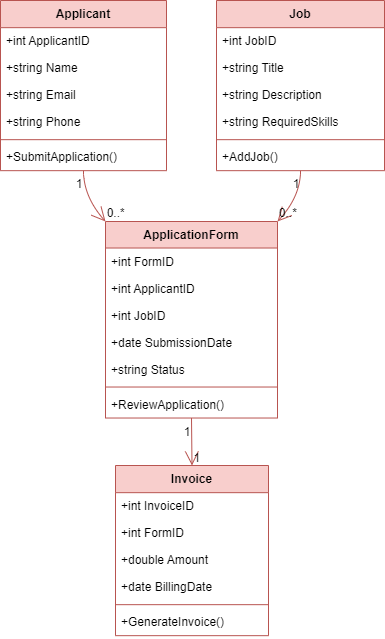

The diagram above was exported from draw.io. Its source (the exported page's mxGraphModel, read from the mxfile embedded in the PNG):
<mxGraphModel dx="1059" dy="605" grid="1" gridSize="10" guides="1" tooltips="1" connect="1" arrows="1" fold="1" page="1" pageScale="1" pageWidth="850" pageHeight="1100" math="0" shadow="0">
  <root>
    <mxCell id="0" />
    <mxCell id="1" parent="0" />
    <mxCell id="l0F9-YEEMbQ4U_BEGOd4-1" value="Applicant" style="swimlane;fontStyle=1;align=center;verticalAlign=top;childLayout=stackLayout;horizontal=1;startSize=27.166666666666668;horizontalStack=0;resizeParent=1;resizeParentMax=0;resizeLast=0;collapsible=0;marginBottom=0;fillColor=#f8cecc;strokeColor=#b85450;" vertex="1" parent="1">
      <mxGeometry x="20" y="20" width="166" height="170.16666666666669" as="geometry" />
    </mxCell>
    <mxCell id="l0F9-YEEMbQ4U_BEGOd4-2" value="+int ApplicantID" style="text;strokeColor=none;fillColor=none;align=left;verticalAlign=top;spacingLeft=4;spacingRight=4;overflow=hidden;rotatable=0;points=[[0,0.5],[1,0.5]];portConstraint=eastwest;" vertex="1" parent="l0F9-YEEMbQ4U_BEGOd4-1">
      <mxGeometry y="27.166666666666668" width="166" height="27" as="geometry" />
    </mxCell>
    <mxCell id="l0F9-YEEMbQ4U_BEGOd4-3" value="+string Name" style="text;strokeColor=none;fillColor=none;align=left;verticalAlign=top;spacingLeft=4;spacingRight=4;overflow=hidden;rotatable=0;points=[[0,0.5],[1,0.5]];portConstraint=eastwest;" vertex="1" parent="l0F9-YEEMbQ4U_BEGOd4-1">
      <mxGeometry y="54.16666666666667" width="166" height="27" as="geometry" />
    </mxCell>
    <mxCell id="l0F9-YEEMbQ4U_BEGOd4-4" value="+string Email" style="text;strokeColor=none;fillColor=none;align=left;verticalAlign=top;spacingLeft=4;spacingRight=4;overflow=hidden;rotatable=0;points=[[0,0.5],[1,0.5]];portConstraint=eastwest;" vertex="1" parent="l0F9-YEEMbQ4U_BEGOd4-1">
      <mxGeometry y="81.16666666666667" width="166" height="27" as="geometry" />
    </mxCell>
    <mxCell id="l0F9-YEEMbQ4U_BEGOd4-5" value="+string Phone" style="text;strokeColor=none;fillColor=none;align=left;verticalAlign=top;spacingLeft=4;spacingRight=4;overflow=hidden;rotatable=0;points=[[0,0.5],[1,0.5]];portConstraint=eastwest;" vertex="1" parent="l0F9-YEEMbQ4U_BEGOd4-1">
      <mxGeometry y="108.16666666666667" width="166" height="27" as="geometry" />
    </mxCell>
    <mxCell id="l0F9-YEEMbQ4U_BEGOd4-6" style="line;strokeWidth=1;fillColor=none;align=left;verticalAlign=middle;spacingTop=-1;spacingLeft=3;spacingRight=3;rotatable=0;labelPosition=right;points=[];portConstraint=eastwest;strokeColor=inherit;" vertex="1" parent="l0F9-YEEMbQ4U_BEGOd4-1">
      <mxGeometry y="135.16666666666669" width="166" height="8" as="geometry" />
    </mxCell>
    <mxCell id="l0F9-YEEMbQ4U_BEGOd4-7" value="+SubmitApplication()" style="text;strokeColor=none;fillColor=none;align=left;verticalAlign=top;spacingLeft=4;spacingRight=4;overflow=hidden;rotatable=0;points=[[0,0.5],[1,0.5]];portConstraint=eastwest;" vertex="1" parent="l0F9-YEEMbQ4U_BEGOd4-1">
      <mxGeometry y="143.16666666666669" width="166" height="27" as="geometry" />
    </mxCell>
    <mxCell id="l0F9-YEEMbQ4U_BEGOd4-8" value="Job" style="swimlane;fontStyle=1;align=center;verticalAlign=top;childLayout=stackLayout;horizontal=1;startSize=27.166666666666668;horizontalStack=0;resizeParent=1;resizeParentMax=0;resizeLast=0;collapsible=0;marginBottom=0;fillColor=#f8cecc;strokeColor=#b85450;" vertex="1" parent="1">
      <mxGeometry x="236" y="20" width="168" height="170.16666666666669" as="geometry" />
    </mxCell>
    <mxCell id="l0F9-YEEMbQ4U_BEGOd4-9" value="+int JobID" style="text;strokeColor=none;fillColor=none;align=left;verticalAlign=top;spacingLeft=4;spacingRight=4;overflow=hidden;rotatable=0;points=[[0,0.5],[1,0.5]];portConstraint=eastwest;" vertex="1" parent="l0F9-YEEMbQ4U_BEGOd4-8">
      <mxGeometry y="27.166666666666668" width="168" height="27" as="geometry" />
    </mxCell>
    <mxCell id="l0F9-YEEMbQ4U_BEGOd4-10" value="+string Title" style="text;strokeColor=none;fillColor=none;align=left;verticalAlign=top;spacingLeft=4;spacingRight=4;overflow=hidden;rotatable=0;points=[[0,0.5],[1,0.5]];portConstraint=eastwest;" vertex="1" parent="l0F9-YEEMbQ4U_BEGOd4-8">
      <mxGeometry y="54.16666666666667" width="168" height="27" as="geometry" />
    </mxCell>
    <mxCell id="l0F9-YEEMbQ4U_BEGOd4-11" value="+string Description" style="text;strokeColor=none;fillColor=none;align=left;verticalAlign=top;spacingLeft=4;spacingRight=4;overflow=hidden;rotatable=0;points=[[0,0.5],[1,0.5]];portConstraint=eastwest;" vertex="1" parent="l0F9-YEEMbQ4U_BEGOd4-8">
      <mxGeometry y="81.16666666666667" width="168" height="27" as="geometry" />
    </mxCell>
    <mxCell id="l0F9-YEEMbQ4U_BEGOd4-12" value="+string RequiredSkills" style="text;strokeColor=none;fillColor=none;align=left;verticalAlign=top;spacingLeft=4;spacingRight=4;overflow=hidden;rotatable=0;points=[[0,0.5],[1,0.5]];portConstraint=eastwest;" vertex="1" parent="l0F9-YEEMbQ4U_BEGOd4-8">
      <mxGeometry y="108.16666666666667" width="168" height="27" as="geometry" />
    </mxCell>
    <mxCell id="l0F9-YEEMbQ4U_BEGOd4-13" style="line;strokeWidth=1;fillColor=none;align=left;verticalAlign=middle;spacingTop=-1;spacingLeft=3;spacingRight=3;rotatable=0;labelPosition=right;points=[];portConstraint=eastwest;strokeColor=inherit;" vertex="1" parent="l0F9-YEEMbQ4U_BEGOd4-8">
      <mxGeometry y="135.16666666666669" width="168" height="8" as="geometry" />
    </mxCell>
    <mxCell id="l0F9-YEEMbQ4U_BEGOd4-14" value="+AddJob()" style="text;strokeColor=none;fillColor=none;align=left;verticalAlign=top;spacingLeft=4;spacingRight=4;overflow=hidden;rotatable=0;points=[[0,0.5],[1,0.5]];portConstraint=eastwest;" vertex="1" parent="l0F9-YEEMbQ4U_BEGOd4-8">
      <mxGeometry y="143.16666666666669" width="168" height="27" as="geometry" />
    </mxCell>
    <mxCell id="l0F9-YEEMbQ4U_BEGOd4-15" value="ApplicationForm" style="swimlane;fontStyle=1;align=center;verticalAlign=top;childLayout=stackLayout;horizontal=1;startSize=26.523810250418528;horizontalStack=0;resizeParent=1;resizeParentMax=0;resizeLast=0;collapsible=0;marginBottom=0;fillColor=#f8cecc;strokeColor=#b85450;" vertex="1" parent="1">
      <mxGeometry x="125" y="241" width="172" height="196.52381025041853" as="geometry" />
    </mxCell>
    <mxCell id="l0F9-YEEMbQ4U_BEGOd4-16" value="+int FormID" style="text;strokeColor=none;fillColor=none;align=left;verticalAlign=top;spacingLeft=4;spacingRight=4;overflow=hidden;rotatable=0;points=[[0,0.5],[1,0.5]];portConstraint=eastwest;" vertex="1" parent="l0F9-YEEMbQ4U_BEGOd4-15">
      <mxGeometry y="26.523810250418528" width="172" height="27" as="geometry" />
    </mxCell>
    <mxCell id="l0F9-YEEMbQ4U_BEGOd4-17" value="+int ApplicantID" style="text;strokeColor=none;fillColor=none;align=left;verticalAlign=top;spacingLeft=4;spacingRight=4;overflow=hidden;rotatable=0;points=[[0,0.5],[1,0.5]];portConstraint=eastwest;" vertex="1" parent="l0F9-YEEMbQ4U_BEGOd4-15">
      <mxGeometry y="53.52381025041853" width="172" height="27" as="geometry" />
    </mxCell>
    <mxCell id="l0F9-YEEMbQ4U_BEGOd4-18" value="+int JobID" style="text;strokeColor=none;fillColor=none;align=left;verticalAlign=top;spacingLeft=4;spacingRight=4;overflow=hidden;rotatable=0;points=[[0,0.5],[1,0.5]];portConstraint=eastwest;" vertex="1" parent="l0F9-YEEMbQ4U_BEGOd4-15">
      <mxGeometry y="80.52381025041853" width="172" height="27" as="geometry" />
    </mxCell>
    <mxCell id="l0F9-YEEMbQ4U_BEGOd4-19" value="+date SubmissionDate" style="text;strokeColor=none;fillColor=none;align=left;verticalAlign=top;spacingLeft=4;spacingRight=4;overflow=hidden;rotatable=0;points=[[0,0.5],[1,0.5]];portConstraint=eastwest;" vertex="1" parent="l0F9-YEEMbQ4U_BEGOd4-15">
      <mxGeometry y="107.52381025041853" width="172" height="27" as="geometry" />
    </mxCell>
    <mxCell id="l0F9-YEEMbQ4U_BEGOd4-20" value="+string Status" style="text;strokeColor=none;fillColor=none;align=left;verticalAlign=top;spacingLeft=4;spacingRight=4;overflow=hidden;rotatable=0;points=[[0,0.5],[1,0.5]];portConstraint=eastwest;" vertex="1" parent="l0F9-YEEMbQ4U_BEGOd4-15">
      <mxGeometry y="134.52381025041853" width="172" height="27" as="geometry" />
    </mxCell>
    <mxCell id="l0F9-YEEMbQ4U_BEGOd4-21" style="line;strokeWidth=1;fillColor=none;align=left;verticalAlign=middle;spacingTop=-1;spacingLeft=3;spacingRight=3;rotatable=0;labelPosition=right;points=[];portConstraint=eastwest;strokeColor=inherit;" vertex="1" parent="l0F9-YEEMbQ4U_BEGOd4-15">
      <mxGeometry y="161.52381025041853" width="172" height="8" as="geometry" />
    </mxCell>
    <mxCell id="l0F9-YEEMbQ4U_BEGOd4-22" value="+ReviewApplication()" style="text;strokeColor=none;fillColor=none;align=left;verticalAlign=top;spacingLeft=4;spacingRight=4;overflow=hidden;rotatable=0;points=[[0,0.5],[1,0.5]];portConstraint=eastwest;" vertex="1" parent="l0F9-YEEMbQ4U_BEGOd4-15">
      <mxGeometry y="169.52381025041853" width="172" height="27" as="geometry" />
    </mxCell>
    <mxCell id="l0F9-YEEMbQ4U_BEGOd4-23" value="Invoice" style="swimlane;fontStyle=1;align=center;verticalAlign=top;childLayout=stackLayout;horizontal=1;startSize=27.166666666666668;horizontalStack=0;resizeParent=1;resizeParentMax=0;resizeLast=0;collapsible=0;marginBottom=0;fillColor=#f8cecc;strokeColor=#b85450;" vertex="1" parent="1">
      <mxGeometry x="135" y="485" width="153" height="170.16666666666669" as="geometry" />
    </mxCell>
    <mxCell id="l0F9-YEEMbQ4U_BEGOd4-24" value="+int InvoiceID" style="text;strokeColor=none;fillColor=none;align=left;verticalAlign=top;spacingLeft=4;spacingRight=4;overflow=hidden;rotatable=0;points=[[0,0.5],[1,0.5]];portConstraint=eastwest;" vertex="1" parent="l0F9-YEEMbQ4U_BEGOd4-23">
      <mxGeometry y="27.166666666666668" width="153" height="27" as="geometry" />
    </mxCell>
    <mxCell id="l0F9-YEEMbQ4U_BEGOd4-25" value="+int FormID" style="text;strokeColor=none;fillColor=none;align=left;verticalAlign=top;spacingLeft=4;spacingRight=4;overflow=hidden;rotatable=0;points=[[0,0.5],[1,0.5]];portConstraint=eastwest;" vertex="1" parent="l0F9-YEEMbQ4U_BEGOd4-23">
      <mxGeometry y="54.16666666666667" width="153" height="27" as="geometry" />
    </mxCell>
    <mxCell id="l0F9-YEEMbQ4U_BEGOd4-26" value="+double Amount" style="text;strokeColor=none;fillColor=none;align=left;verticalAlign=top;spacingLeft=4;spacingRight=4;overflow=hidden;rotatable=0;points=[[0,0.5],[1,0.5]];portConstraint=eastwest;" vertex="1" parent="l0F9-YEEMbQ4U_BEGOd4-23">
      <mxGeometry y="81.16666666666667" width="153" height="27" as="geometry" />
    </mxCell>
    <mxCell id="l0F9-YEEMbQ4U_BEGOd4-27" value="+date BillingDate" style="text;strokeColor=none;fillColor=none;align=left;verticalAlign=top;spacingLeft=4;spacingRight=4;overflow=hidden;rotatable=0;points=[[0,0.5],[1,0.5]];portConstraint=eastwest;" vertex="1" parent="l0F9-YEEMbQ4U_BEGOd4-23">
      <mxGeometry y="108.16666666666667" width="153" height="27" as="geometry" />
    </mxCell>
    <mxCell id="l0F9-YEEMbQ4U_BEGOd4-28" style="line;strokeWidth=1;fillColor=none;align=left;verticalAlign=middle;spacingTop=-1;spacingLeft=3;spacingRight=3;rotatable=0;labelPosition=right;points=[];portConstraint=eastwest;strokeColor=inherit;" vertex="1" parent="l0F9-YEEMbQ4U_BEGOd4-23">
      <mxGeometry y="135.16666666666669" width="153" height="8" as="geometry" />
    </mxCell>
    <mxCell id="l0F9-YEEMbQ4U_BEGOd4-29" value="+GenerateInvoice()" style="text;strokeColor=none;fillColor=none;align=left;verticalAlign=top;spacingLeft=4;spacingRight=4;overflow=hidden;rotatable=0;points=[[0,0.5],[1,0.5]];portConstraint=eastwest;" vertex="1" parent="l0F9-YEEMbQ4U_BEGOd4-23">
      <mxGeometry y="143.16666666666669" width="153" height="27" as="geometry" />
    </mxCell>
    <mxCell id="l0F9-YEEMbQ4U_BEGOd4-30" value="" style="curved=1;startArrow=none;endArrow=open;endSize=12;exitX=0.5;exitY=1;entryX=0;entryY=0;rounded=0;fillColor=#f8cecc;strokeColor=#b85450;" edge="1" parent="1" source="l0F9-YEEMbQ4U_BEGOd4-1" target="l0F9-YEEMbQ4U_BEGOd4-15">
      <mxGeometry relative="1" as="geometry">
        <Array as="points">
          <mxPoint x="103" y="216" />
        </Array>
      </mxGeometry>
    </mxCell>
    <mxCell id="l0F9-YEEMbQ4U_BEGOd4-31" value="1" style="edgeLabel;resizable=0;labelBackgroundColor=none;fontSize=12;align=right;verticalAlign=top;" vertex="1" parent="l0F9-YEEMbQ4U_BEGOd4-30">
      <mxGeometry x="-1" relative="1" as="geometry" />
    </mxCell>
    <mxCell id="l0F9-YEEMbQ4U_BEGOd4-32" value="0..*" style="edgeLabel;resizable=0;labelBackgroundColor=none;fontSize=12;align=left;verticalAlign=bottom;" vertex="1" parent="l0F9-YEEMbQ4U_BEGOd4-30">
      <mxGeometry x="1" relative="1" as="geometry" />
    </mxCell>
    <mxCell id="l0F9-YEEMbQ4U_BEGOd4-33" value="" style="curved=1;startArrow=none;endArrow=open;endSize=12;exitX=0.5;exitY=1;entryX=1;entryY=0;rounded=0;fillColor=#f8cecc;strokeColor=#b85450;" edge="1" parent="1" source="l0F9-YEEMbQ4U_BEGOd4-8" target="l0F9-YEEMbQ4U_BEGOd4-15">
      <mxGeometry relative="1" as="geometry">
        <Array as="points">
          <mxPoint x="320" y="216" />
        </Array>
      </mxGeometry>
    </mxCell>
    <mxCell id="l0F9-YEEMbQ4U_BEGOd4-34" value="1" style="edgeLabel;resizable=0;labelBackgroundColor=none;fontSize=12;align=right;verticalAlign=top;" vertex="1" parent="l0F9-YEEMbQ4U_BEGOd4-33">
      <mxGeometry x="-1" relative="1" as="geometry" />
    </mxCell>
    <mxCell id="l0F9-YEEMbQ4U_BEGOd4-35" value="0..*" style="edgeLabel;resizable=0;labelBackgroundColor=none;fontSize=12;align=left;verticalAlign=bottom;" vertex="1" parent="l0F9-YEEMbQ4U_BEGOd4-33">
      <mxGeometry x="1" relative="1" as="geometry" />
    </mxCell>
    <mxCell id="l0F9-YEEMbQ4U_BEGOd4-36" value="" style="curved=1;startArrow=none;endArrow=open;endSize=12;exitX=0.5;exitY=1;entryX=0.5;entryY=0;rounded=0;fillColor=#f8cecc;strokeColor=#b85450;" edge="1" parent="1" source="l0F9-YEEMbQ4U_BEGOd4-15" target="l0F9-YEEMbQ4U_BEGOd4-23">
      <mxGeometry relative="1" as="geometry">
        <Array as="points" />
      </mxGeometry>
    </mxCell>
    <mxCell id="l0F9-YEEMbQ4U_BEGOd4-37" value="1" style="edgeLabel;resizable=0;labelBackgroundColor=none;fontSize=12;align=right;verticalAlign=top;" vertex="1" parent="l0F9-YEEMbQ4U_BEGOd4-36">
      <mxGeometry x="-1" relative="1" as="geometry" />
    </mxCell>
    <mxCell id="l0F9-YEEMbQ4U_BEGOd4-38" value="1" style="edgeLabel;resizable=0;labelBackgroundColor=none;fontSize=12;align=left;verticalAlign=bottom;" vertex="1" parent="l0F9-YEEMbQ4U_BEGOd4-36">
      <mxGeometry x="1" relative="1" as="geometry" />
    </mxCell>
  </root>
</mxGraphModel>